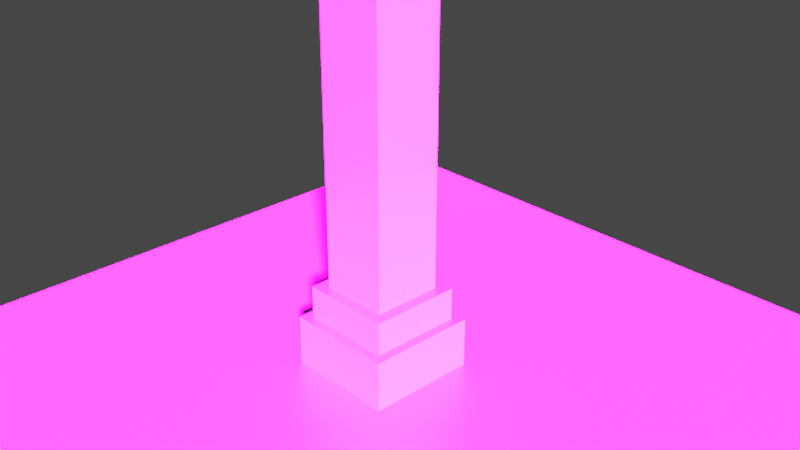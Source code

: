# Source: minecraft_column.blend  (saved by Blender 2.91.10; exported with 4.5.12 LTS)
import bpy
from mathutils import Matrix  # noqa: F401  (used for matrix-valued properties, if any)

bpy.ops.wm.read_factory_settings(use_empty=True)
scene = bpy.context.scene
scene.name = 'Scene'

# ---- collections
col_collection = bpy.data.collections.new('Collection'); scene.collection.children.link(col_collection)

# ---- images (referenced by path relative to the original .blend; pixels are not part of the script)
import os
ASSET_DIR = os.environ.get("B2B_ASSET_DIR", "")  # directory of the original .blend (textures are referenced by path, not embedded)
HERE = os.path.dirname(os.path.abspath(__file__))  # packed textures are extracted next to this script under _unpacked/

def load_image(name, relpath, width, height, colorspace="sRGB"):
    """Load a texture the original file referenced (path relative to the .blend, or extracted next to this script)."""
    p = next((c for c in (os.path.join(HERE, relpath), os.path.join(ASSET_DIR, relpath)) if relpath and os.path.exists(c)), "")
    if p:
        img = bpy.data.images.load(p, check_existing=True)
        img.name = name
    else:  # same state as the original file: an image datablock whose file is absent (Cycles renders it pink)
        img = bpy.data.images.new(name, width, height)
        img.source = "FILE"
        img.filepath = "//" + (relpath or name)
    img.colorspace_settings.name = colorspace
    return img
img_white_jpg = load_image('white.jpg', 'BlenderFastTrack_MineCraft/textures/white.jpg', 1024, 1024, 'sRGB')

# ---- materials (node trees are filled in below, after node groups)
mat_material = bpy.data.materials.new('Material')
mat_material.alpha_threshold = 0.0
mat_material.use_transparent_shadow = False
mat_material.line_color = (0.0, 0.0, 0.0, 1.0)

# ---- material node trees
mat_material.use_nodes = True; mat_material.node_tree.nodes.clear()
_N = mat_material.node_tree.nodes; _L = mat_material.node_tree.links
n0 = _N.new('ShaderNodeOutputMaterial'); n0.name = 'Material Output'; n0.location = (300, 300)
n1 = _N.new('ShaderNodeBsdfPrincipled'); n1.name = 'Principled BSDF'; n1.location = (10, 300)
n1.distribution = 'GGX'
n1.subsurface_method = 'BURLEY'
n1.inputs[1].default_value = 0.8
n1.inputs[2].default_value = 0.4
n1.inputs[3].default_value = 1.45
n1.inputs[27].default_value = (0.0, 0.0, 0.0, 1.0)
n1.inputs[28].default_value = 1.0
n2 = _N.new('ShaderNodeTexImage'); n2.name = 'Image Texture'; n2.location = (-280, 275)
n2.image = img_white_jpg
n2.interpolation = 'Closest'
_L.new(n1.outputs[0], n0.inputs[0])
_L.new(n2.outputs[0], n1.inputs[0])
n0.is_active_output = True

# ---- world
world_world = bpy.data.worlds.new('World'); scene.world = world_world
world_world.use_nodes = True; world_world.node_tree.nodes.clear()
_N = world_world.node_tree.nodes; _L = world_world.node_tree.links
n0 = _N.new('ShaderNodeOutputWorld'); n0.name = 'World Output'; n0.location = (300, 300)
n1 = _N.new('ShaderNodeBackground'); n1.name = 'Background'; n1.location = (10, 300)
n1.inputs[0].default_value = (0.05088, 0.05088, 0.05088, 1.0)
_L.new(n1.outputs[0], n0.inputs[0])
n0.is_active_output = True
world_world.color = (0.05088, 0.05088, 0.05088)
world_world.use_sun_shadow = False
world_world.sun_shadow_jitter_overblur = 0.0

# ---- cameras
cam_camera = bpy.data.cameras.new('Camera')
cam_camera.clip_end = 100.0
cam_camera.ortho_scale = 7.314

# ---- lights
light_light = bpy.data.lights.new('Light', 'SUN')
light_light.transmission_factor = 0.0
light_light.angle = 0.0733
light_light.energy = 1000.0
light_light.shadow_soft_size = 0.1
light_light.shadow_cascade_max_distance = 1000.0

# ---- meshes
me_cube = bpy.data.meshes.new('Cube')
me_cube.from_pydata([(1.0, 1.0, 1.0), (1.0, 1.0, -1.0), (1.0, -1.0, 1.0), (1.0, -1.0, -1.0), (-1.0, 1.0, 1.0), (-1.0, 1.0, -1.0), (-1.0, -1.0, 1.0), (-1.0, -1.0, -1.0)], [], [(0, 4, 6, 2), (3, 2, 6, 7), (7, 6, 4, 5), (5, 1, 3, 7), (1, 0, 2, 3), (5, 4, 0, 1)])
_uv = me_cube.uv_layers.new(name='UVMap')
_uv.uv.foreach_set('vector', [0.625, 0.5, 0.875, 0.5, 0.875, 0.75, 0.625, 0.75, 0.375, 0.75, 0.625, 0.75, 0.625, 1.0, 0.375, 1.0, 0.375, 0.0, 0.625, 0.0, 0.625, 0.25, 0.375, 0.25, 0.125, 0.5, 0.375, 0.5, 0.375, 0.75, 0.125, 0.75, 0.375, 0.5, 0.625, 0.5, 0.625, 0.75, 0.375, 0.75, 0.375, 0.25, 0.625, 0.25, 0.625, 0.5, 0.375, 0.5])
me_cube.materials.append(mat_material)
me_cube.use_remesh_preserve_volume = False
me_cube.use_remesh_preserve_attributes = False
me_cube.use_mirror_vertex_groups = False
me_cube.update()
me_cube_014 = bpy.data.meshes.new('Cube.014')
me_cube_014.from_pydata([(1.0, 1.0, 1.0), (1.0, 1.0, -1.0), (1.0, -1.0, 1.0), (1.0, -1.0, -1.0), (-1.0, 1.0, 1.0), (-1.0, 1.0, -1.0), (-1.0, -1.0, 1.0), (-1.0, -1.0, -1.0)], [], [(0, 4, 6, 2), (3, 2, 6, 7), (7, 6, 4, 5), (5, 1, 3, 7), (1, 0, 2, 3), (5, 4, 0, 1)])
_uv = me_cube_014.uv_layers.new(name='UVMap')
_uv.uv.foreach_set('vector', [0.625, 0.5, 0.875, 0.5, 0.875, 0.75, 0.625, 0.75, 0.375, 0.75, 0.625, 0.75, 0.625, 1.0, 0.375, 1.0, 0.375, 0.0, 0.625, 0.0, 0.625, 0.25, 0.375, 0.25, 0.125, 0.5, 0.375, 0.5, 0.375, 0.75, 0.125, 0.75, 0.375, 0.5, 0.625, 0.5, 0.625, 0.75, 0.375, 0.75, 0.375, 0.25, 0.625, 0.25, 0.625, 0.5, 0.375, 0.5])
me_cube_014.materials.append(mat_material)
me_cube_014.use_remesh_preserve_volume = False
me_cube_014.use_remesh_preserve_attributes = False
me_cube_014.use_mirror_vertex_groups = False
me_cube_014.update()
me_cube_015 = bpy.data.meshes.new('Cube.015')
me_cube_015.from_pydata([(1.0, 1.0, 1.0), (1.0, 1.0, -1.0), (1.0, -1.0, 1.0), (1.0, -1.0, -1.0), (-1.0, 1.0, 1.0), (-1.0, 1.0, -1.0), (-1.0, -1.0, 1.0), (-1.0, -1.0, -1.0)], [], [(0, 4, 6, 2), (3, 2, 6, 7), (7, 6, 4, 5), (5, 1, 3, 7), (1, 0, 2, 3), (5, 4, 0, 1)])
_uv = me_cube_015.uv_layers.new(name='UVMap')
_uv.uv.foreach_set('vector', [0.625, 0.5, 0.875, 0.5, 0.875, 0.75, 0.625, 0.75, 0.375, 0.75, 0.625, 0.75, 0.625, 1.0, 0.375, 1.0, 0.375, 0.0, 0.625, 0.0, 0.625, 0.25, 0.375, 0.25, 0.125, 0.5, 0.375, 0.5, 0.375, 0.75, 0.125, 0.75, 0.375, 0.5, 0.625, 0.5, 0.625, 0.75, 0.375, 0.75, 0.375, 0.25, 0.625, 0.25, 0.625, 0.5, 0.375, 0.5])
me_cube_015.materials.append(mat_material)
me_cube_015.use_remesh_preserve_volume = False
me_cube_015.use_remesh_preserve_attributes = False
me_cube_015.use_mirror_vertex_groups = False
me_cube_015.update()
me_cube_016 = bpy.data.meshes.new('Cube.016')
me_cube_016.from_pydata([(1.0, 1.0, 1.0), (1.0, 1.0, -1.0), (1.0, -1.0, 1.0), (1.0, -1.0, -1.0), (-1.0, 1.0, 1.0), (-1.0, 1.0, -1.0), (-1.0, -1.0, 1.0), (-1.0, -1.0, -1.0)], [], [(0, 4, 6, 2), (3, 2, 6, 7), (7, 6, 4, 5), (5, 1, 3, 7), (1, 0, 2, 3), (5, 4, 0, 1)])
_uv = me_cube_016.uv_layers.new(name='UVMap')
_uv.uv.foreach_set('vector', [0.625, 0.5, 0.875, 0.5, 0.875, 0.75, 0.625, 0.75, 0.375, 0.75, 0.625, 0.75, 0.625, 1.0, 0.375, 1.0, 0.375, 0.0, 0.625, 0.0, 0.625, 0.25, 0.375, 0.25, 0.125, 0.5, 0.375, 0.5, 0.375, 0.75, 0.125, 0.75, 0.375, 0.5, 0.625, 0.5, 0.625, 0.75, 0.375, 0.75, 0.375, 0.25, 0.625, 0.25, 0.625, 0.5, 0.375, 0.5])
me_cube_016.materials.append(mat_material)
me_cube_016.use_remesh_preserve_volume = False
me_cube_016.use_remesh_preserve_attributes = False
me_cube_016.use_mirror_vertex_groups = False
me_cube_016.update()
me_cube_017 = bpy.data.meshes.new('Cube.017')
me_cube_017.from_pydata([(1.0, 1.0, 1.0), (1.0, 1.0, -1.0), (1.0, -1.0, 1.0), (1.0, -1.0, -1.0), (-1.0, 1.0, 1.0), (-1.0, 1.0, -1.0), (-1.0, -1.0, 1.0), (-1.0, -1.0, -1.0)], [], [(0, 4, 6, 2), (3, 2, 6, 7), (7, 6, 4, 5), (5, 1, 3, 7), (1, 0, 2, 3), (5, 4, 0, 1)])
_uv = me_cube_017.uv_layers.new(name='UVMap')
_uv.uv.foreach_set('vector', [0.625, 0.5, 0.875, 0.5, 0.875, 0.75, 0.625, 0.75, 0.375, 0.75, 0.625, 0.75, 0.625, 1.0, 0.375, 1.0, 0.375, 0.0, 0.625, 0.0, 0.625, 0.25, 0.375, 0.25, 0.125, 0.5, 0.375, 0.5, 0.375, 0.75, 0.125, 0.75, 0.375, 0.5, 0.625, 0.5, 0.625, 0.75, 0.375, 0.75, 0.375, 0.25, 0.625, 0.25, 0.625, 0.5, 0.375, 0.5])
me_cube_017.materials.append(mat_material)
me_cube_017.use_remesh_preserve_volume = False
me_cube_017.use_remesh_preserve_attributes = False
me_cube_017.use_mirror_vertex_groups = False
me_cube_017.update()

# ---- objects
ob_cube = bpy.data.objects.new('Cube', me_cube)
ob_light = bpy.data.objects.new('Light', light_light)
ob_camera = bpy.data.objects.new('Camera', cam_camera)
ob_cube_002 = bpy.data.objects.new('Cube.002', me_cube_014)
ob_cube_001 = bpy.data.objects.new('Cube.001', me_cube_015)
ob_cube_003 = bpy.data.objects.new('Cube.003', me_cube_016)
ob_cube_004 = bpy.data.objects.new('Cube.004', me_cube_017)
ob_cube_005 = bpy.data.objects.new('Cube.005', me_cube)

# ---- transforms, parenting, visibility, modifiers, constraints
ob_cube.location = (0.4922, 0.1311, 1.946)
ob_cube.rotation_euler = (1.571, 0.0, 0.0)
ob_cube.scale = (0.38, 2.5, 0.38)
ob_cube.lock_rotations_4d = False
ob_cube.lock_scale = (True, True, True)
ob_cube.empty_display_type = 'ARROWS'
ob_cube.lineart.crease_threshold = 0.0
ob_light.location = (12.44, -5.403, 8.489)
ob_light.rotation_euler = (0.7591, -0.8976, 1.597)
ob_light.lock_rotations_4d = False
ob_light.empty_display_type = 'ARROWS'
ob_light.color = (0.0, 0.0, 0.0, 0.0)
ob_light.lineart.crease_threshold = 0.0
ob_camera.location = (7.711, -6.424, 5.034)
ob_camera.rotation_euler = (1.109, 0.0, 0.8149)
ob_camera.lock_rotations_4d = False
ob_camera.empty_display_type = 'ARROWS'
ob_camera.color = (0.0, 0.0, 0.0, 0.0)
ob_camera.display_type = 'WIRE'
ob_camera.lineart.crease_threshold = 0.0
ob_cube_002.location = (0.4922, 0.1311, 4.586)
ob_cube_002.rotation_euler = (1.571, 0.0, 0.0)
ob_cube_002.scale = (0.5, 0.2, 0.5)
ob_cube_002.lock_rotations_4d = False
ob_cube_002.lock_scale = (True, True, True)
ob_cube_002.empty_display_type = 'ARROWS'
ob_cube_002.lineart.crease_threshold = 0.0
ob_cube_001.location = (0.4922, 0.1311, -0.7202)
ob_cube_001.rotation_euler = (1.571, 0.0, 0.0)
ob_cube_001.scale = (0.5, 0.2, 0.5)
ob_cube_001.lock_rotations_4d = False
ob_cube_001.lock_scale = (True, True, True)
ob_cube_001.empty_display_type = 'ARROWS'
ob_cube_001.lineart.crease_threshold = 0.0
ob_cube_003.location = (0.4922, 0.1311, 5.036)
ob_cube_003.rotation_euler = (1.571, 0.0, 0.0)
ob_cube_003.scale = (0.6, 0.3, 0.6)
ob_cube_003.lock_rotations_4d = False
ob_cube_003.lock_scale = (True, True, True)
ob_cube_003.empty_display_type = 'ARROWS'
ob_cube_003.lineart.crease_threshold = 0.0
ob_cube_004.location = (0.4922, 0.1311, -1.179)
ob_cube_004.rotation_euler = (1.571, 0.0, 0.0)
ob_cube_004.scale = (0.6, 0.3, 0.6)
ob_cube_004.lock_rotations_4d = False
ob_cube_004.lock_scale = (True, True, True)
ob_cube_004.empty_display_type = 'ARROWS'
ob_cube_004.lineart.crease_threshold = 0.0
ob_cube_005.location = (0.6559, 0.1853, -1.727)
ob_cube_005.rotation_euler = (1.571, 0.0, 0.0)
ob_cube_005.scale = (4.0, 0.3, 4.0)
ob_cube_005.lock_rotations_4d = False
ob_cube_005.lock_scale = (True, True, True)
ob_cube_005.empty_display_type = 'ARROWS'
ob_cube_005.lineart.crease_threshold = 0.0

# ---- collection membership
col_collection.objects.link(ob_cube)
col_collection.objects.link(ob_light)
col_collection.objects.link(ob_camera)
col_collection.objects.link(ob_cube_002)
col_collection.objects.link(ob_cube_001)
col_collection.objects.link(ob_cube_003)
col_collection.objects.link(ob_cube_004)
col_collection.objects.link(ob_cube_005)

# ---- scene / render settings (as saved in the file)
scene.camera = ob_camera
scene.frame_start = 1; scene.frame_end = 250; scene.frame_set(1)
scene.render.engine = 'BLENDER_EEVEE_NEXT'
scene.cycles.use_denoising = False
scene.cycles.samples = 128
scene.cycles.sampling_pattern = 'TABULATED_SOBOL'
scene.cycles.use_adaptive_sampling = False
scene.cycles.use_light_tree = False
scene.eevee.use_gtao = True
scene.view_settings.view_transform = 'Filmic'
bpy.context.view_layer.update()
